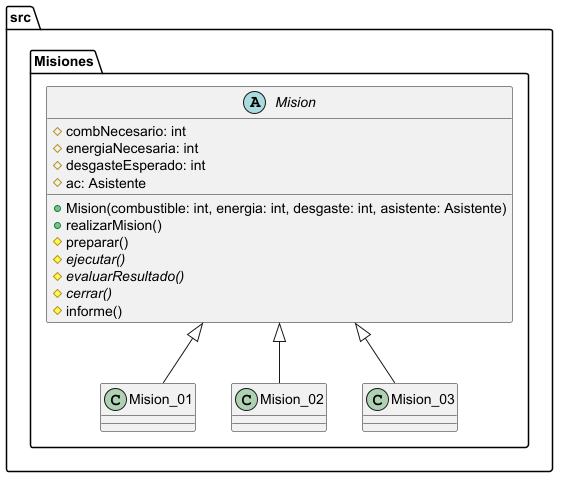

The diagram above was rendered by PlantUML. Its source (embedded in the PNG):
@startuml
package src.Misiones {
    abstract class Mision {
        # combNecesario: int
        # energiaNecesaria: int
        # desgasteEsperado: int
        # ac: Asistente
        + Mision(combustible: int, energia: int, desgaste: int, asistente: Asistente)
        + realizarMision()
        # preparar()
        # {abstract} ejecutar()
        # {abstract} evaluarResultado()
        # {abstract} cerrar()
        # informe()
    }

    class Mision_01 extends Mision
    class Mision_02 extends Mision
    class Mision_03 extends Mision
}
@enduml